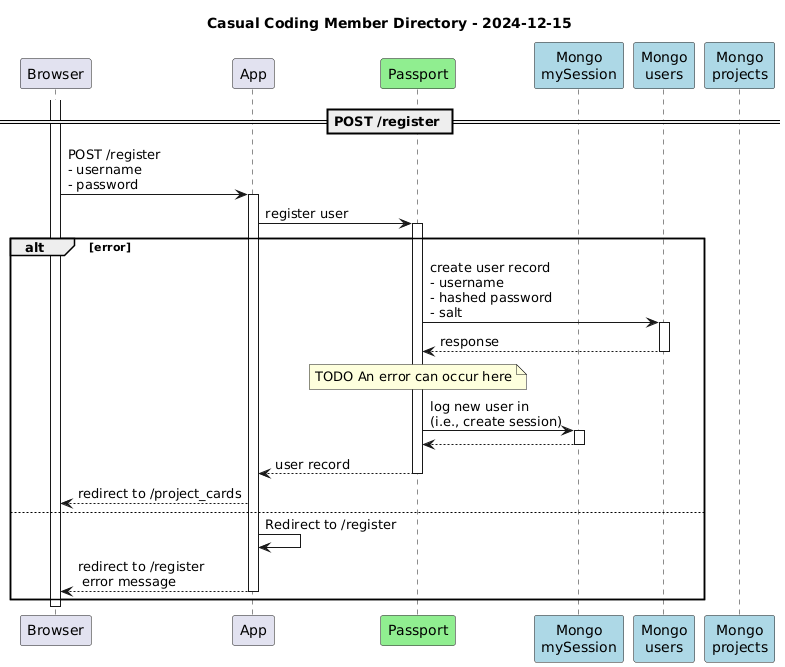

The diagram above was rendered by PlantUML. Its source (embedded in the PNG):
@startuml
title Casual Coding Member Directory - 2024-12-15

participant Browser
participant App
participant Passport #lightgreen
participant "Mongo\nmySession" as MySession #lightblue
participant "Mongo\nusers" as Users #lightblue
participant "Mongo\nprojects" as Projects #lightblue

activate Browser

== POST /register ==
Browser -> App : POST /register\n- username\n- password
activate App
App -> Passport: register user
activate Passport
alt error
  Passport -> Users: create user record\n- username\n- hashed password\n- salt
  activate Users
  Users --> Passport: response
  note over Passport: TODO An error can occur here
  deactivate Users
  Passport -> MySession: log new user in\n(i.e., create session)
  activate MySession
  MySession --> Passport
  deactivate MySession
  Passport --> App: user record
  deactivate Passport
  App --> Browser: redirect to /project_cards
else
  App -> App: Redirect to /register
  App --> Browser: redirect to /register\n error message
  deactivate App
end

deactivate Browser
@enduml